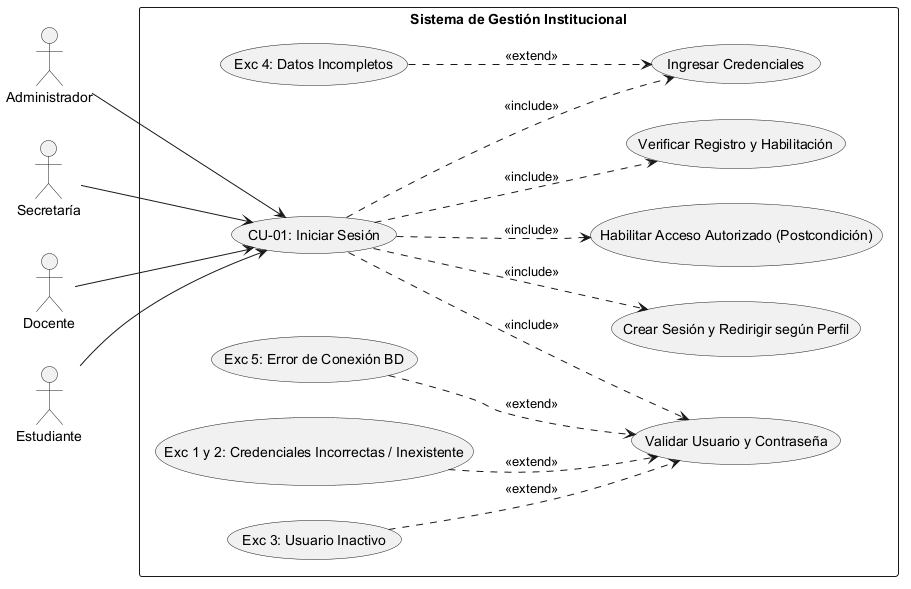

The diagram above was rendered by PlantUML. Its source (embedded in the PNG):
@startuml
left to right direction
skinparam packageStyle rectangle

' Definición de Actores
actor "Administrador" as Admin
actor "Secretaría" as Sec
actor "Docente" as Doc
actor "Estudiante" as Est

rectangle "Sistema de Gestión Institucional" {
    
    ' Caso de Uso Principal
    usecase "CU-01: Iniciar Sesión" as CU01
    
    ' --- PRECONDICIONES ---
    usecase "Verificar Registro y Habilitación" as Precond
    
    ' --- SECUENCIA NORMAL (Componentes clave) ---
    usecase "Ingresar Credenciales" as Sec1
    usecase "Validar Usuario y Contraseña" as Sec2
    usecase "Crear Sesión y Redirigir según Perfil" as Sec3
    
    ' --- POSTCONDICIONES ---
    usecase "Habilitar Acceso Autorizado (Postcondición)" as Post
    
    ' --- EXCEPCIONES ---
    usecase "Exc 1 y 2: Credenciales Incorrectas / Inexistente" as Exc1
    usecase "Exc 3: Usuario Inactivo" as Exc3
    usecase "Exc 4: Datos Incompletos" as Exc4
    usecase "Exc 5: Error de Conexión BD" as Exc5

    ' Conexión de Actores al caso raíz
    Admin --> CU01
    Sec --> CU01
    Doc --> CU01
    Est --> CU01

    ' Relaciones de Inclusión (Precondiciones y Secuencia Normal Obligatoria)
    CU01 ..> Precond : <<include>>
    CU01 ..> Sec1 : <<include>>
    CU01 ..> Sec2 : <<include>>
    CU01 ..> Sec3 : <<include>>
    CU01 ..> Post : <<include>>

    ' Relaciones de Extensión (Excepciones / Flujos de Error)
    Exc1 ..> Sec2 : <<extend>>
    Exc3 ..> Sec2 : <<extend>>
    Exc4 ..> Sec1 : <<extend>>
    Exc5 ..> Sec2 : <<extend>>
}
@enduml